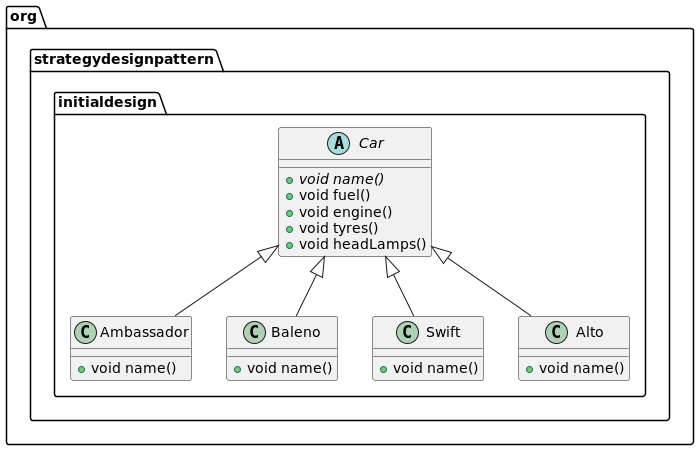

The diagram above was rendered by PlantUML. Its source (embedded in the PNG):
@startuml
class org.strategydesignpattern.initialdesign.Ambassador {
+ void name()
}
class org.strategydesignpattern.initialdesign.Baleno {
+ void name()
}
class org.strategydesignpattern.initialdesign.Swift {
+ void name()
}
class org.strategydesignpattern.initialdesign.Alto {
+ void name()
}
abstract class org.strategydesignpattern.initialdesign.Car {
+ {abstract}void name()
+ void fuel()
+ void engine()
+ void tyres()
+ void headLamps()
}


org.strategydesignpattern.initialdesign.Car <|-- org.strategydesignpattern.initialdesign.Ambassador
org.strategydesignpattern.initialdesign.Car <|-- org.strategydesignpattern.initialdesign.Baleno
org.strategydesignpattern.initialdesign.Car <|-- org.strategydesignpattern.initialdesign.Swift
org.strategydesignpattern.initialdesign.Car <|-- org.strategydesignpattern.initialdesign.Alto
@enduml